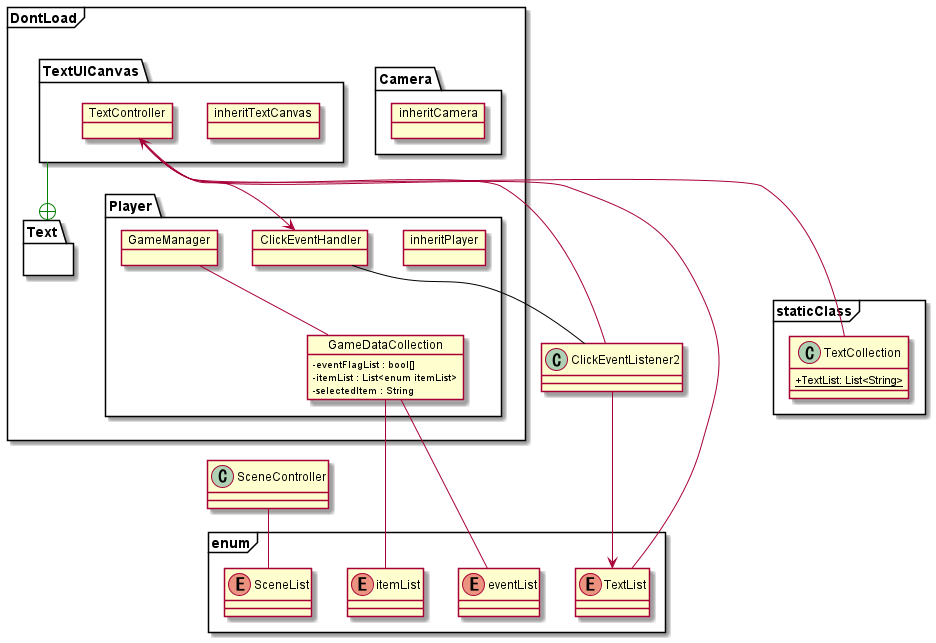

The diagram above was rendered by PlantUML. Its source (embedded in the PNG):
@startuml
skinparam classAttributeIconSize 0
    frame DontLoad{
        package Camera {
            object inheritCamera
        }
        package Player {
            object inheritPlayer
            object ClickEventHandler
            object GameDataCollection{
                - eventFlagList : bool[] 
                - itemList : List<enum itemList> 
                - selectedItem : String
            }
            object GameManager
        }
        package TextUICanvas{
            object inheritTextCanvas
            object TextController
        }
        package Text{}
    }


    frame enum{
        enum itemList
        enum eventList
        enum TextList
        enum SceneList
    }
    frame staticClass{
        class TextCollection{
            +{static} TextList: List<String>
        }
    }



    TextUICanvas -[#Green]-+ Text

    ClickEventHandler -[#Black]-- ClickEventListener2



    GameDataCollection --- eventList
    GameDataCollection --- itemList



    TextController --- TextCollection
    TextController --- TextList
     

    SceneController -- SceneList

    ClickEventListener2 ---> TextController
    TextController --> ClickEventHandler
    ClickEventListener2 ---> TextList


    GameManager -- GameDataCollection

@enduml